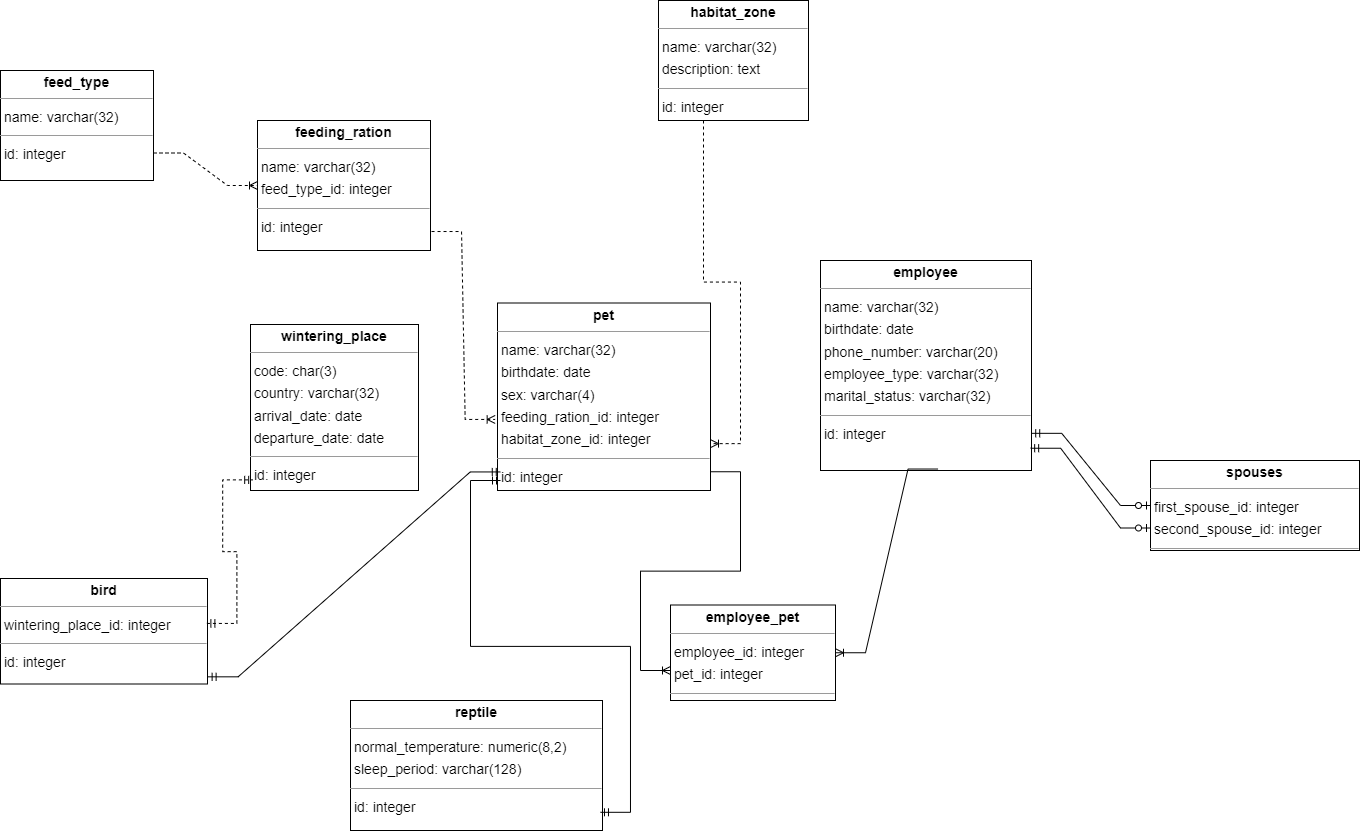

The diagram above was exported from draw.io. Its source (the exported page's mxGraphModel, read from the mxfile embedded in the PNG):
<mxGraphModel dx="2070" dy="1358" grid="1" gridSize="10" guides="1" tooltips="1" connect="1" arrows="1" fold="1" page="0" pageScale="1" pageWidth="827" pageHeight="1169" background="none" math="0" shadow="0">
  <root>
    <mxCell id="0" />
    <mxCell id="1" parent="0" />
    <mxCell id="node4" value="&lt;p style=&quot;margin:0px;margin-top:4px;text-align:center;&quot;&gt;&lt;b&gt;bird&lt;/b&gt;&lt;/p&gt;&lt;hr size=&quot;1&quot;/&gt;&lt;p style=&quot;margin:0 0 0 4px;line-height:1.6;&quot;&gt; wintering_place_id: integer&lt;/p&gt;&lt;hr size=&quot;1&quot;/&gt;&lt;p style=&quot;margin:0 0 0 4px;line-height:1.6;&quot;&gt; id: integer&lt;/p&gt;" style="verticalAlign=top;align=left;overflow=fill;fontSize=14;fontFamily=Helvetica;html=1;rounded=0;shadow=0;comic=0;labelBackgroundColor=none;strokeWidth=1;" parent="1" vertex="1">
      <mxGeometry x="-300" y="378" width="207" height="105.5" as="geometry" />
    </mxCell>
    <mxCell id="node2" value="&lt;p style=&quot;margin:0px;margin-top:4px;text-align:center;&quot;&gt;&lt;b&gt;employee&lt;/b&gt;&lt;/p&gt;&lt;hr size=&quot;1&quot;/&gt;&lt;p style=&quot;margin:0 0 0 4px;line-height:1.6;&quot;&gt; name: varchar(32)&lt;br/&gt; birthdate: date&lt;br/&gt; phone_number: varchar(20)&lt;br/&gt; employee_type: varchar(32)&lt;br/&gt; marital_status: varchar(32)&lt;/p&gt;&lt;hr size=&quot;1&quot;/&gt;&lt;p style=&quot;margin:0 0 0 4px;line-height:1.6;&quot;&gt; id: integer&lt;/p&gt;" style="verticalAlign=top;align=left;overflow=fill;fontSize=14;fontFamily=Helvetica;html=1;rounded=0;shadow=0;comic=0;labelBackgroundColor=none;strokeWidth=1;" parent="1" vertex="1">
      <mxGeometry x="520" y="60" width="211" height="210" as="geometry" />
    </mxCell>
    <mxCell id="node9" value="&lt;p style=&quot;margin:0px;margin-top:4px;text-align:center;&quot;&gt;&lt;b&gt;employee_pet&lt;/b&gt;&lt;/p&gt;&lt;hr size=&quot;1&quot;&gt;&lt;p style=&quot;margin:0 0 0 4px;line-height:1.6;&quot;&gt; employee_id: integer&lt;br&gt; pet_id: integer&lt;/p&gt;&lt;hr size=&quot;1&quot;&gt;&lt;p style=&quot;margin:0 0 0 4px;line-height:1.6;&quot;&gt;&lt;br&gt;&lt;/p&gt;" style="verticalAlign=top;align=left;overflow=fill;fontSize=14;fontFamily=Helvetica;html=1;rounded=0;shadow=0;comic=0;labelBackgroundColor=none;strokeWidth=1;" parent="1" vertex="1">
      <mxGeometry x="370" y="404.5" width="165" height="95.5" as="geometry" />
    </mxCell>
    <mxCell id="node3" value="&lt;p style=&quot;margin:0px;margin-top:4px;text-align:center;&quot;&gt;&lt;b&gt;feed_type&lt;/b&gt;&lt;/p&gt;&lt;hr size=&quot;1&quot;/&gt;&lt;p style=&quot;margin:0 0 0 4px;line-height:1.6;&quot;&gt; name: varchar(32)&lt;/p&gt;&lt;hr size=&quot;1&quot;/&gt;&lt;p style=&quot;margin:0 0 0 4px;line-height:1.6;&quot;&gt; id: integer&lt;/p&gt;" style="verticalAlign=top;align=left;overflow=fill;fontSize=14;fontFamily=Helvetica;html=1;rounded=0;shadow=0;comic=0;labelBackgroundColor=none;strokeWidth=1;" parent="1" vertex="1">
      <mxGeometry x="-300" y="-130" width="153" height="110" as="geometry" />
    </mxCell>
    <mxCell id="node1" value="&lt;p style=&quot;margin:0px;margin-top:4px;text-align:center;&quot;&gt;&lt;b&gt;feeding_ration&lt;/b&gt;&lt;/p&gt;&lt;hr size=&quot;1&quot;/&gt;&lt;p style=&quot;margin:0 0 0 4px;line-height:1.6;&quot;&gt; name: varchar(32)&lt;br/&gt; feed_type_id: integer&lt;/p&gt;&lt;hr size=&quot;1&quot;/&gt;&lt;p style=&quot;margin:0 0 0 4px;line-height:1.6;&quot;&gt; id: integer&lt;/p&gt;" style="verticalAlign=top;align=left;overflow=fill;fontSize=14;fontFamily=Helvetica;html=1;rounded=0;shadow=0;comic=0;labelBackgroundColor=none;strokeWidth=1;" parent="1" vertex="1">
      <mxGeometry x="-43" y="-80" width="173" height="130" as="geometry" />
    </mxCell>
    <mxCell id="node11" value="&lt;p style=&quot;margin:0px;margin-top:4px;text-align:center;&quot;&gt;&lt;b&gt;habitat_zone&lt;/b&gt;&lt;/p&gt;&lt;hr size=&quot;1&quot;/&gt;&lt;p style=&quot;margin:0 0 0 4px;line-height:1.6;&quot;&gt; name: varchar(32)&lt;br/&gt; description: text&lt;/p&gt;&lt;hr size=&quot;1&quot;/&gt;&lt;p style=&quot;margin:0 0 0 4px;line-height:1.6;&quot;&gt; id: integer&lt;/p&gt;" style="verticalAlign=top;align=left;overflow=fill;fontSize=14;fontFamily=Helvetica;html=1;rounded=0;shadow=0;comic=0;labelBackgroundColor=none;strokeWidth=1;" parent="1" vertex="1">
      <mxGeometry x="358" y="-200" width="150" height="120" as="geometry" />
    </mxCell>
    <mxCell id="node6" value="&lt;p style=&quot;margin:0px;margin-top:4px;text-align:center;&quot;&gt;&lt;b&gt;pet&lt;/b&gt;&lt;/p&gt;&lt;hr size=&quot;1&quot;/&gt;&lt;p style=&quot;margin:0 0 0 4px;line-height:1.6;&quot;&gt; name: varchar(32)&lt;br/&gt; birthdate: date&lt;br/&gt; sex: varchar(4)&lt;br/&gt; feeding_ration_id: integer&lt;br/&gt; habitat_zone_id: integer&lt;/p&gt;&lt;hr size=&quot;1&quot;/&gt;&lt;p style=&quot;margin:0 0 0 4px;line-height:1.6;&quot;&gt; id: integer&lt;/p&gt;" style="verticalAlign=top;align=left;overflow=fill;fontSize=14;fontFamily=Helvetica;html=1;rounded=0;shadow=0;comic=0;labelBackgroundColor=none;strokeWidth=1;" parent="1" vertex="1">
      <mxGeometry x="197" y="102.5" width="213" height="187.5" as="geometry" />
    </mxCell>
    <mxCell id="node7" value="&lt;p style=&quot;margin:0px;margin-top:4px;text-align:center;&quot;&gt;&lt;b&gt;reptile&lt;/b&gt;&lt;/p&gt;&lt;hr size=&quot;1&quot;/&gt;&lt;p style=&quot;margin:0 0 0 4px;line-height:1.6;&quot;&gt; normal_temperature: numeric(8,2)&lt;br/&gt; sleep_period: varchar(128)&lt;/p&gt;&lt;hr size=&quot;1&quot;/&gt;&lt;p style=&quot;margin:0 0 0 4px;line-height:1.6;&quot;&gt; id: integer&lt;/p&gt;" style="verticalAlign=top;align=left;overflow=fill;fontSize=14;fontFamily=Helvetica;html=1;rounded=0;shadow=0;comic=0;labelBackgroundColor=none;strokeWidth=1;" parent="1" vertex="1">
      <mxGeometry x="50" y="500" width="252" height="130" as="geometry" />
    </mxCell>
    <mxCell id="node5" value="&lt;p style=&quot;margin:0px;margin-top:4px;text-align:center;&quot;&gt;&lt;b&gt;spouses&lt;/b&gt;&lt;/p&gt;&lt;hr size=&quot;1&quot;&gt;&lt;p style=&quot;margin:0 0 0 4px;line-height:1.6;&quot;&gt; first_spouse_id: integer&lt;br&gt; second_spouse_id: integer&lt;/p&gt;&lt;hr size=&quot;1&quot;&gt;&lt;p style=&quot;margin:0 0 0 4px;line-height:1.6;&quot;&gt;&lt;br&gt;&lt;/p&gt;" style="verticalAlign=top;align=left;overflow=fill;fontSize=14;fontFamily=Helvetica;html=1;rounded=0;shadow=0;comic=0;labelBackgroundColor=none;strokeWidth=1;" parent="1" vertex="1">
      <mxGeometry x="850" y="260" width="209" height="90" as="geometry" />
    </mxCell>
    <mxCell id="node10" value="&lt;p style=&quot;margin:0px;margin-top:4px;text-align:center;&quot;&gt;&lt;b&gt;wintering_place&lt;/b&gt;&lt;/p&gt;&lt;hr size=&quot;1&quot;/&gt;&lt;p style=&quot;margin:0 0 0 4px;line-height:1.6;&quot;&gt; code: char(3)&lt;br/&gt; country: varchar(32)&lt;br/&gt; arrival_date: date&lt;br/&gt; departure_date: date&lt;/p&gt;&lt;hr size=&quot;1&quot;/&gt;&lt;p style=&quot;margin:0 0 0 4px;line-height:1.6;&quot;&gt; id: integer&lt;/p&gt;" style="verticalAlign=top;align=left;overflow=fill;fontSize=14;fontFamily=Helvetica;html=1;rounded=0;shadow=0;comic=0;labelBackgroundColor=none;strokeWidth=1;" parent="1" vertex="1">
      <mxGeometry x="-50" y="124" width="168" height="166" as="geometry" />
    </mxCell>
    <mxCell id="bp4xgQBqFh15V8CkTVTf-3" value="" style="edgeStyle=entityRelationEdgeStyle;fontSize=12;html=1;endArrow=ERoneToMany;rounded=0;exitX=1;exitY=0.75;exitDx=0;exitDy=0;entryX=0;entryY=0.5;entryDx=0;entryDy=0;dashed=1;" parent="1" source="node3" target="node1" edge="1">
      <mxGeometry width="100" height="100" relative="1" as="geometry">
        <mxPoint x="280" y="-170" as="sourcePoint" />
        <mxPoint x="380" y="-270" as="targetPoint" />
      </mxGeometry>
    </mxCell>
    <mxCell id="bp4xgQBqFh15V8CkTVTf-6" value="" style="edgeStyle=entityRelationEdgeStyle;fontSize=12;html=1;endArrow=ERmandOne;startArrow=ERmandOne;rounded=0;exitX=0.992;exitY=0.86;exitDx=0;exitDy=0;entryX=0.5;entryY=1;entryDx=0;entryDy=0;exitPerimeter=0;" parent="1" source="node7" edge="1">
      <mxGeometry width="100" height="100" relative="1" as="geometry">
        <mxPoint x="199.25" y="587.2499999999998" as="sourcePoint" />
        <mxPoint x="200" y="280" as="targetPoint" />
        <Array as="points">
          <mxPoint x="207.25" y="390" />
          <mxPoint x="277.25" y="550" />
          <mxPoint x="207.25" y="380" />
          <mxPoint x="197.25" y="420" />
        </Array>
      </mxGeometry>
    </mxCell>
    <mxCell id="bp4xgQBqFh15V8CkTVTf-9" value="" style="edgeStyle=entityRelationEdgeStyle;fontSize=12;html=1;endArrow=ERmandOne;startArrow=ERmandOne;rounded=0;exitX=1.003;exitY=0.932;exitDx=0;exitDy=0;entryX=0.013;entryY=0.901;entryDx=0;entryDy=0;entryPerimeter=0;exitPerimeter=0;" parent="1" source="node4" target="node6" edge="1">
      <mxGeometry width="100" height="100" relative="1" as="geometry">
        <mxPoint x="120" y="460" as="sourcePoint" />
        <mxPoint x="220" y="360" as="targetPoint" />
      </mxGeometry>
    </mxCell>
    <mxCell id="rChjj6nzqUyug5UGfJ_7-1" value="" style="edgeStyle=entityRelationEdgeStyle;fontSize=12;html=1;endArrow=ERoneToMany;rounded=0;exitX=0.5;exitY=1;exitDx=0;exitDy=0;entryX=1;entryY=0.75;entryDx=0;entryDy=0;dashed=1;" parent="1" source="node11" target="node6" edge="1">
      <mxGeometry width="100" height="100" relative="1" as="geometry">
        <mxPoint x="200" y="-40" as="sourcePoint" />
        <mxPoint x="300" y="-140" as="targetPoint" />
      </mxGeometry>
    </mxCell>
    <mxCell id="rChjj6nzqUyug5UGfJ_7-3" value="" style="edgeStyle=entityRelationEdgeStyle;fontSize=12;html=1;endArrow=ERoneToMany;rounded=0;entryX=-0.011;entryY=0.621;entryDx=0;entryDy=0;entryPerimeter=0;exitX=1.006;exitY=0.854;exitDx=0;exitDy=0;exitPerimeter=0;dashed=1;" parent="1" source="node1" target="node6" edge="1">
      <mxGeometry width="100" height="100" relative="1" as="geometry">
        <mxPoint x="140" y="100" as="sourcePoint" />
        <mxPoint x="240" as="targetPoint" />
      </mxGeometry>
    </mxCell>
    <mxCell id="2x513mGp1_uf5FO1O5-s-2" value="" style="edgeStyle=entityRelationEdgeStyle;fontSize=12;html=1;endArrow=ERzeroToOne;startArrow=ERmandOne;rounded=0;entryX=0;entryY=0.75;entryDx=0;entryDy=0;exitX=0.996;exitY=0.894;exitDx=0;exitDy=0;exitPerimeter=0;" parent="1" source="node2" target="node5" edge="1">
      <mxGeometry width="100" height="100" relative="1" as="geometry">
        <mxPoint x="850" y="305" as="sourcePoint" />
        <mxPoint x="770" y="300" as="targetPoint" />
      </mxGeometry>
    </mxCell>
    <mxCell id="2x513mGp1_uf5FO1O5-s-3" value="" style="edgeStyle=entityRelationEdgeStyle;fontSize=12;html=1;endArrow=ERzeroToOne;startArrow=ERmandOne;rounded=0;exitX=1.001;exitY=0.823;exitDx=0;exitDy=0;exitPerimeter=0;" parent="1" source="node2" target="node5" edge="1">
      <mxGeometry width="100" height="100" relative="1" as="geometry">
        <mxPoint x="857" y="327" as="sourcePoint" />
        <mxPoint x="743" y="268" as="targetPoint" />
      </mxGeometry>
    </mxCell>
    <mxCell id="2x513mGp1_uf5FO1O5-s-7" value="" style="edgeStyle=entityRelationEdgeStyle;fontSize=12;html=1;endArrow=ERmandOne;startArrow=ERmandOne;rounded=0;exitX=0.997;exitY=0.426;exitDx=0;exitDy=0;exitPerimeter=0;entryX=0.013;entryY=0.936;entryDx=0;entryDy=0;entryPerimeter=0;dashed=1;" parent="1" source="node4" target="node10" edge="1">
      <mxGeometry width="100" height="100" relative="1" as="geometry">
        <mxPoint x="40" y="410" as="sourcePoint" />
        <mxPoint x="140" y="310" as="targetPoint" />
      </mxGeometry>
    </mxCell>
    <mxCell id="2x513mGp1_uf5FO1O5-s-8" value="" style="edgeStyle=entityRelationEdgeStyle;fontSize=12;html=1;endArrow=ERoneToMany;rounded=0;exitX=0.557;exitY=0.993;exitDx=0;exitDy=0;exitPerimeter=0;entryX=1;entryY=0.5;entryDx=0;entryDy=0;" parent="1" source="node2" target="node9" edge="1">
      <mxGeometry width="100" height="100" relative="1" as="geometry">
        <mxPoint x="630" y="480" as="sourcePoint" />
        <mxPoint x="730" y="380" as="targetPoint" />
      </mxGeometry>
    </mxCell>
    <mxCell id="2x513mGp1_uf5FO1O5-s-10" value="" style="edgeStyle=entityRelationEdgeStyle;fontSize=12;html=1;endArrow=ERoneToMany;rounded=0;exitX=1;exitY=0.9;exitDx=0;exitDy=0;exitPerimeter=0;" parent="1" source="node6" edge="1">
      <mxGeometry width="100" height="100" relative="1" as="geometry">
        <mxPoint x="270" y="420" as="sourcePoint" />
        <mxPoint x="370" y="470" as="targetPoint" />
      </mxGeometry>
    </mxCell>
  </root>
</mxGraphModel>